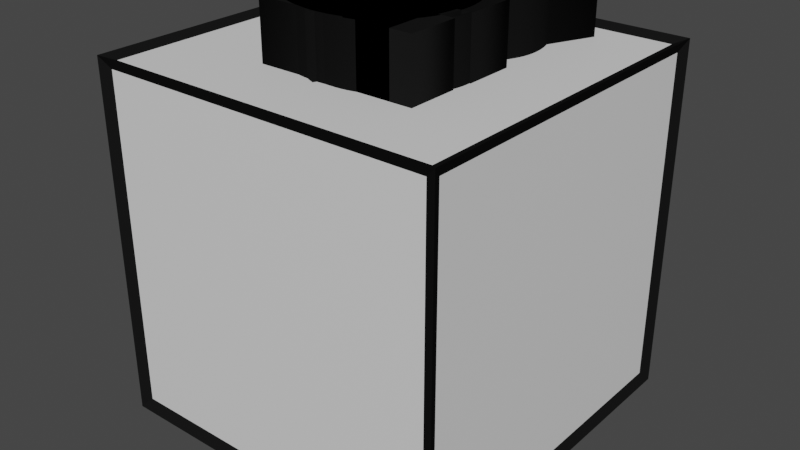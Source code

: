 # Source: block.blend  (saved by Blender 3.6.13; exported with 4.5.12 LTS)
import bpy
from mathutils import Matrix  # noqa: F401  (used for matrix-valued properties, if any)

bpy.ops.wm.read_factory_settings(use_empty=True)
scene = bpy.context.scene
scene.name = 'Scene'

# ---- collections
col_collection = bpy.data.collections.new('Collection'); scene.collection.children.link(col_collection)

# ---- materials (node trees are filled in below, after node groups)
mat_material = bpy.data.materials.new('Material')
mat_material.alpha_threshold = 0.0
mat_material.use_transparent_shadow = False
mat_material.roughness = 0.5
mat_material.line_color = (0.0, 0.0, 0.0, 1.0)
mat_material_002 = bpy.data.materials.new('Material.002')
mat_material_002.use_transparent_shadow = False
mat_material_002.diffuse_color = (0.009018, 0.009018, 0.009018, 1.0)
mat_material_001 = bpy.data.materials.new('Material.001')
mat_material_001.use_transparent_shadow = False
mat_material_001.diffuse_color = (0.00637, 0.00637, 0.00637, 1.0)
mat_material_003 = bpy.data.materials.new('Material.003')
mat_material_003.use_transparent_shadow = False
mat_material_003.diffuse_color = (0.00637, 0.00637, 0.00637, 1.0)
mat_material_004 = bpy.data.materials.new('Material.004')
mat_material_004.use_transparent_shadow = False
mat_material_004.diffuse_color = (0.00637, 0.00637, 0.00637, 1.0)
mat_material_005 = bpy.data.materials.new('Material.005')
mat_material_005.use_transparent_shadow = False
mat_material_005.diffuse_color = (0.00637, 0.00637, 0.00637, 1.0)
mat_material_006 = bpy.data.materials.new('Material.006')
mat_material_006.use_transparent_shadow = False
mat_material_006.diffuse_color = (0.00637, 0.00637, 0.00637, 1.0)
mat_material_007 = bpy.data.materials.new('Material.007')
mat_material_007.use_transparent_shadow = False
mat_material_007.diffuse_color = (0.00637, 0.00637, 0.00637, 1.0)
mat_material_008 = bpy.data.materials.new('Material.008')
mat_material_008.use_transparent_shadow = False
mat_material_008.diffuse_color = (0.00637, 0.00637, 0.00637, 1.0)

# ---- material node trees
mat_material.use_nodes = True; mat_material.node_tree.nodes.clear()
_N = mat_material.node_tree.nodes; _L = mat_material.node_tree.links
n0 = _N.new('ShaderNodeOutputMaterial'); n0.name = 'Material Output'; n0.location = (300, 300)
n1 = _N.new('ShaderNodeBsdfPrincipled'); n1.name = 'Principled BSDF'; n1.location = (10, 300)
n1.distribution = 'GGX'
n1.subsurface_method = 'RANDOM_WALK_SKIN'
n1.inputs[3].default_value = 1.45
n1.inputs[27].default_value = (0.0, 0.0, 0.0, 1.0)
n1.inputs[28].default_value = 1.0
_L.new(n1.outputs[0], n0.inputs[0])
n0.is_active_output = True

# ---- world
world_world = bpy.data.worlds.new('World'); scene.world = world_world
world_world.use_nodes = True; world_world.node_tree.nodes.clear()
_N = world_world.node_tree.nodes; _L = world_world.node_tree.links
n0 = _N.new('ShaderNodeOutputWorld'); n0.name = 'World Output'; n0.location = (300, 300)
n1 = _N.new('ShaderNodeBackground'); n1.name = 'Background'; n1.location = (10, 300)
n1.inputs[0].default_value = (0.05088, 0.05088, 0.05088, 1.0)
_L.new(n1.outputs[0], n0.inputs[0])
n0.is_active_output = True
world_world.color = (0.05088, 0.05088, 0.05088)
world_world.use_sun_shadow = False
world_world.sun_shadow_jitter_overblur = 0.0

# ---- meshes
me_cube = bpy.data.meshes.new('Cube')
me_cube.from_pydata([(0.4858, 0.4858, 0.4858), (0.4858, 0.4858, -0.4858), (0.4858, -0.4858, 0.4858), (0.4858, -0.4858, -0.4858), (-0.4858, 0.4858, 0.4858), (-0.4858, 0.4858, -0.4858), (-0.4858, -0.4858, 0.4858), (-0.4858, -0.4858, -0.4858)], [], [(0, 4, 6, 2), (3, 2, 6, 7), (7, 6, 4, 5), (5, 1, 3, 7), (1, 0, 2, 3), (5, 4, 0, 1)])
_uv = me_cube.uv_layers.new(name='UVMap')
_uv.uv.foreach_set('vector', [0.625, 0.5, 0.875, 0.5, 0.875, 0.75, 0.625, 0.75, 0.375, 0.75, 0.625, 0.75, 0.625, 1.0, 0.375, 1.0, 0.375, 0.0, 0.625, 0.0, 0.625, 0.25, 0.375, 0.25, 0.125, 0.5, 0.375, 0.5, 0.375, 0.75, 0.125, 0.75, 0.375, 0.5, 0.625, 0.5, 0.625, 0.75, 0.375, 0.75, 0.375, 0.25, 0.625, 0.25, 0.625, 0.5, 0.375, 0.5])
me_cube.materials.append(mat_material)
me_cube.materials.append(mat_material_002)
me_cube.use_mirror_vertex_groups = False
me_cube.update()

# ---- curves / text
txt_1 = bpy.data.curves.new('1', 'FONT')
txt_1.dimensions = '2D'
txt_1.body = '1'
txt_1.materials.append(mat_material_001)
txt_1.offset = 0.03
txt_1.extrude = 0.1
txt_1.size = 0.8922
txt_1_001 = bpy.data.curves.new('1.001', 'FONT')
txt_1_001.dimensions = '2D'
txt_1_001.body = '2'
txt_1_001.materials.append(mat_material_002)
txt_1_001.offset = 0.03
txt_1_001.extrude = 0.1
txt_1_001.size = 0.8922
txt_1_002 = bpy.data.curves.new('1.002', 'FONT')
txt_1_002.dimensions = '2D'
txt_1_002.body = '3'
txt_1_002.materials.append(mat_material_003)
txt_1_002.offset = 0.03
txt_1_002.extrude = 0.1
txt_1_002.size = 0.8922
txt_1_003 = bpy.data.curves.new('1.003', 'FONT')
txt_1_003.dimensions = '2D'
txt_1_003.body = '4'
txt_1_003.materials.append(mat_material_004)
txt_1_003.offset = 0.03
txt_1_003.extrude = 0.1
txt_1_003.size = 0.8922
txt_1_004 = bpy.data.curves.new('1.004', 'FONT')
txt_1_004.dimensions = '2D'
txt_1_004.body = '5'
txt_1_004.materials.append(mat_material_005)
txt_1_004.offset = 0.03
txt_1_004.extrude = 0.1
txt_1_004.size = 0.8922
txt_1_005 = bpy.data.curves.new('1.005', 'FONT')
txt_1_005.dimensions = '2D'
txt_1_005.body = '6'
txt_1_005.materials.append(mat_material_006)
txt_1_005.bevel_resolution = 10
txt_1_005.offset = 0.03
txt_1_005.extrude = 0.1
txt_1_005.resolution_u = 20
txt_1_005.size = 0.8922
txt_1_006 = bpy.data.curves.new('1.006', 'FONT')
txt_1_006.dimensions = '2D'
txt_1_006.body = '7'
txt_1_006.materials.append(mat_material_007)
txt_1_006.offset = 0.03
txt_1_006.extrude = 0.1
txt_1_006.size = 0.8922
txt_1_007 = bpy.data.curves.new('1.007', 'FONT')
txt_1_007.dimensions = '2D'
txt_1_007.body = '8'
txt_1_007.materials.append(mat_material_008)
txt_1_007.offset = 0.03
txt_1_007.extrude = 0.1
txt_1_007.resolution_u = 20
txt_1_007.size = 0.8922

# ---- objects
ob_cube = bpy.data.objects.new('Cube', me_cube)
ob_1 = bpy.data.objects.new('1', txt_1)
ob_2 = bpy.data.objects.new('2', txt_1_001)
ob_3 = bpy.data.objects.new('3', txt_1_002)
ob_4 = bpy.data.objects.new('4', txt_1_003)
ob_5 = bpy.data.objects.new('5', txt_1_004)
ob_6 = bpy.data.objects.new('6', txt_1_005)
ob_7 = bpy.data.objects.new('7', txt_1_006)
ob_8 = bpy.data.objects.new('8', txt_1_007)

# ---- transforms, parenting, visibility, modifiers, constraints
ob_cube.location = (-0.003155, -0.001111, 0.002248)
ob_cube.lock_rotations_4d = False
ob_cube.empty_display_type = 'ARROWS'
ob_cube.lineart.crease_threshold = 0.0
_m = ob_cube.modifiers.new('Wireframe', 'WIREFRAME')
_m.thickness = 0.05
_m.use_replace = False
_m.use_even_offset = False
_m.use_relative_offset = True
_m.material_offset = 1
ob_1.location = (-0.1934, -0.2398, 0.5487)
ob_2.location = (-0.1934, -0.2398, 0.5487)
ob_3.location = (-0.1934, -0.2398, 0.5487)
ob_4.location = (-0.1934, -0.2398, 0.5487)
ob_5.location = (-0.1934, -0.2398, 0.5487)
ob_6.location = (-0.1934, -0.2398, 0.5487)
ob_7.location = (-0.1934, -0.2398, 0.5487)
ob_8.location = (-0.1934, -0.2398, 0.5487)

# ---- collection membership
col_collection.objects.link(ob_cube)
col_collection.objects.link(ob_1)
col_collection.objects.link(ob_2)
col_collection.objects.link(ob_3)
col_collection.objects.link(ob_4)
col_collection.objects.link(ob_5)
col_collection.objects.link(ob_6)
col_collection.objects.link(ob_7)
col_collection.objects.link(ob_8)

# ---- scene / render settings (as saved in the file)
scene.frame_start = 1; scene.frame_end = 250; scene.frame_set(1)
scene.render.engine = 'BLENDER_EEVEE_NEXT'
scene.cycles.sampling_pattern = 'TABULATED_SOBOL'
scene.view_settings.view_transform = 'Filmic'
bpy.context.view_layer.update()

# ---- added for rendering (the .blend has no active camera and no usable light): camera, sun
cam_auto = bpy.data.cameras.new('AutoCamera')
cam_auto.lens = 50.0
cam_auto.sensor_width = 36.0
cam_auto.clip_end = 1000.0
ob_auto_camera = bpy.data.objects.new('AutoCamera', cam_auto)
scene.collection.objects.link(ob_auto_camera)
ob_auto_camera.location = (1.62401, -1.95371, 1.3273)
ob_auto_camera.rotation_euler = (1.09748, -7.21219e-08, 0.694738)
scene.camera = ob_auto_camera
light_auto_sun = bpy.data.lights.new('AutoSun', 'SUN')
light_auto_sun.energy = 3.0
light_auto_sun.angle = 0.0523599
ob_auto_sun = bpy.data.objects.new('AutoSun', light_auto_sun)
scene.collection.objects.link(ob_auto_sun)
ob_auto_sun.rotation_euler = (0.872665, 0.174533, 0.523599)
bpy.context.view_layer.update()
